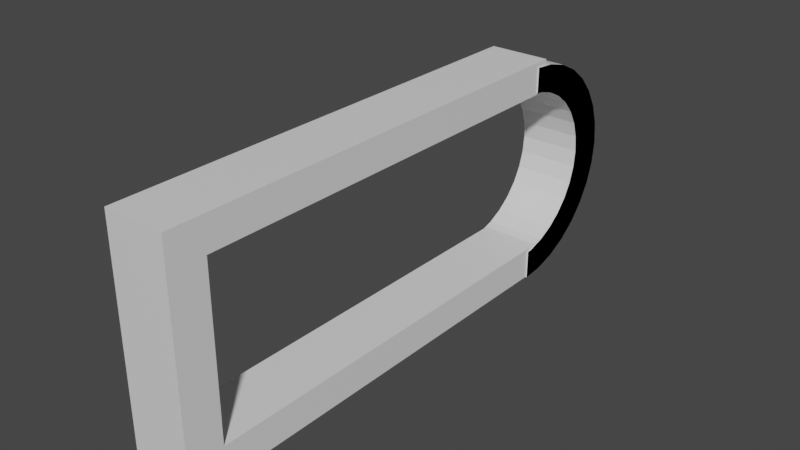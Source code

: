 # Source: test_1.blend  (saved by Blender 3.5.10; exported with 4.5.12 LTS)
import bpy
from mathutils import Matrix  # noqa: F401  (used for matrix-valued properties, if any)

bpy.ops.wm.read_factory_settings(use_empty=True)
scene = bpy.context.scene
scene.name = 'Scene'

# ---- collections
col_collection = bpy.data.collections.new('Collection'); scene.collection.children.link(col_collection)

# ---- materials (node trees are filled in below, after node groups)
mat_material = bpy.data.materials.new('Material')
mat_material.alpha_threshold = 0.0
mat_material.use_transparent_shadow = False
mat_material.roughness = 0.5
mat_material.line_color = (0.0, 0.0, 0.0, 1.0)

# ---- material node trees
mat_material.use_nodes = True; mat_material.node_tree.nodes.clear()
_N = mat_material.node_tree.nodes; _L = mat_material.node_tree.links
n0 = _N.new('ShaderNodeOutputMaterial'); n0.name = 'Material Output'; n0.location = (300, 300)
n1 = _N.new('ShaderNodeBsdfPrincipled'); n1.name = 'Principled BSDF'; n1.location = (10, 300)
n1.distribution = 'GGX'
n1.subsurface_method = 'RANDOM_WALK_SKIN'
n1.inputs[3].default_value = 1.45
n1.inputs[27].default_value = (0.0, 0.0, 0.0, 1.0)
n1.inputs[28].default_value = 1.0
_L.new(n1.outputs[0], n0.inputs[0])
n0.is_active_output = True

# ---- world
world_world = bpy.data.worlds.new('World'); scene.world = world_world
world_world.use_nodes = True; world_world.node_tree.nodes.clear()
_N = world_world.node_tree.nodes; _L = world_world.node_tree.links
n0 = _N.new('ShaderNodeOutputWorld'); n0.name = 'World Output'; n0.location = (300, 300)
n1 = _N.new('ShaderNodeBackground'); n1.name = 'Background'; n1.location = (10, 300)
n1.inputs[0].default_value = (0.05088, 0.05088, 0.05088, 1.0)
_L.new(n1.outputs[0], n0.inputs[0])
n0.is_active_output = True
world_world.color = (0.05088, 0.05088, 0.05088)
world_world.use_sun_shadow = False
world_world.sun_shadow_jitter_overblur = 0.0

# ---- meshes
me_cube = bpy.data.meshes.new('Cube')
me_cube.from_pydata([(1.0, -1.0, 1.0), (1.0, -1.0, -1.0), (-1.0, -1.0, 1.0), (-1.0, -1.0, -1.0), (-1.0, -0.862, -0.7215), (-1.0, -0.862, 0.7215), (1.0, -0.862, -0.7215), (1.0, -0.862, 0.7215), (-1.0, 0.7562, 1.0), (1.0, 0.7562, 1.0), (-1.0, 0.7562, -1.0), (-1.0, 0.7562, 0.7215), (-1.0, 0.7562, -0.7215), (1.0, 0.7562, -1.0), (1.0, 0.7562, -0.7215), (1.0, 0.7562, 0.7215), (1.04, 1.149, -0.02266), (-1.035, 1.149, -0.02266), (1.04, 1.14, 0.169), (-1.035, 1.14, 0.169), (1.04, 1.114, 0.3533), (-1.035, 1.114, 0.3533), (1.04, 1.072, 0.5232), (-1.035, 1.072, 0.5232), (1.04, 1.016, 0.672), (-1.035, 1.016, 0.672), (1.04, 0.9473, 0.7942), (-1.035, 0.9473, 0.7942), (1.04, 0.8689, 0.885), (-1.035, 0.8689, 0.885), (1.04, 0.7839, 0.9409), (-1.035, 0.7839, 0.9409), (1.04, 0.7839, -0.9862), (-1.035, 0.7839, -0.9862), (1.04, 0.8689, -0.9303), (-1.035, 0.8689, -0.9303), (1.04, 0.9473, -0.8395), (-1.035, 0.9473, -0.8395), (1.04, 1.016, -0.7173), (-1.035, 1.016, -0.7173), (1.04, 1.072, -0.5685), (-1.035, 1.072, -0.5685), (1.04, 1.114, -0.3986), (-1.035, 1.114, -0.3986), (1.04, 1.14, -0.2143), (-1.035, 1.14, -0.2143), (-1.035, 0.7043, 0.9579), (1.04, 0.7043, 0.9579), (-1.035, 0.7043, -1.003), (1.04, 0.7043, -1.003), (-1.035, 0.7043, -0.7464), (-1.035, 0.7246, 0.7343), (-1.035, 0.7043, 0.7386), (-1.035, 0.7246, -0.742), (-1.035, 0.8497, -0.6296), (-1.035, 0.7897, -0.6992), (-1.035, 0.7897, 0.6915), (-1.035, 0.9023, -0.5361), (-1.035, 0.9455, -0.422), (-1.035, 0.9776, -0.2919), (-1.035, 0.9973, -0.1507), (-1.035, 1.004, -0.003872), (-1.035, 0.9973, 0.143), (-1.035, 0.9776, 0.2841), (-1.035, 0.9023, 0.5283), (-1.035, 0.8497, 0.6219), (-1.035, 0.9455, 0.4143), (1.04, 0.7043, -0.7464), (1.04, 0.7246, -0.742), (1.04, 0.7043, 0.7386), (1.04, 0.7246, 0.7343), (1.04, 0.7897, -0.6992), (1.04, 0.8497, 0.6219), (1.04, 0.7897, 0.6915), (1.04, 0.9023, 0.5283), (1.04, 0.8497, -0.6296), (1.04, 0.9023, -0.5361), (1.04, 0.9455, -0.422), (1.04, 0.9776, -0.2919), (1.04, 1.004, -0.003872), (1.04, 0.9973, 0.143), (1.04, 0.9455, 0.4143), (1.04, 0.9776, 0.2841), (1.04, 0.9973, -0.1507)], [], [(8, 2, 0, 9), (1, 0, 2, 3), (3, 2, 8, 11, 5, 4, 12, 10), (1, 3, 10, 13), (14, 6, 1, 13), (0, 7, 15, 9), (0, 1, 6, 7), (6, 4, 5, 7), (12, 4, 6, 14), (7, 5, 11, 15), (13, 10, 12, 14), (8, 9, 15, 11), (16, 17, 19, 18), (18, 19, 21, 20), (20, 21, 23, 22), (22, 23, 25, 24), (24, 25, 27, 26), (26, 27, 29, 28), (28, 29, 31, 30), (30, 31, 46, 47), (48, 33, 32, 49), (32, 33, 35, 34), (34, 35, 37, 36), (36, 37, 39, 38), (38, 39, 41, 40), (40, 41, 43, 42), (52, 46, 31, 29, 27, 25, 23, 21, 19, 17, 45, 43, 41, 39, 37, 35, 33, 48, 50, 53, 55, 54, 57, 58, 59, 60, 61, 62, 63, 66, 64, 65, 56, 51), (42, 43, 45, 44), (44, 45, 17, 16), (67, 49, 32, 34, 36, 38, 40, 42, 44, 16, 18, 20, 22, 24, 26, 28, 30, 47, 69, 70, 73, 72, 74, 81, 82, 80, 79, 83, 78, 77, 76, 75, 71, 68), (48, 49, 67, 50), (47, 46, 52, 69), (80, 62, 61, 79), (82, 63, 62, 80), (81, 66, 63, 82), (74, 64, 66, 81), (65, 64, 74, 72), (56, 65, 72, 73), (51, 56, 73, 70), (52, 51, 70, 69), (67, 68, 53, 50), (71, 55, 53, 68), (75, 54, 55, 71), (76, 57, 54, 75), (77, 58, 57, 76), (78, 59, 58, 77), (83, 60, 59, 78), (79, 61, 60, 83), (67, 49, 68), (32, 49, 67, 68), (68, 32, 71), (34, 71, 32), (16, 83, 79, 20, 18), (44, 83, 78, 77, 76, 75, 71, 34, 36, 38, 40, 42), (34, 75, 76, 38, 36), (40, 78, 83, 16, 44), (79, 20, 22, 24, 72, 74, 81, 82, 80), (74, 26, 28, 30, 47, 69, 70, 73, 72), (69, 70, 56, 51, 52), (24, 26, 74)])
_uv = me_cube.uv_layers.new(name='UVMap')
_uv.uv.foreach_set('vector', [0.875, 0.5305, 0.875, 0.75, 0.625, 0.75, 0.625, 0.5305, 0.375, 0.75, 0.625, 0.75, 0.625, 1.0, 0.375, 1.0, 0.375, 0.0, 0.625, 0.0, 0.625, 0.2195, 0.5902, 0.2195, 0.5902, 0.01725, 0.4098, 0.01725, 0.4098, 0.2195, 0.375, 0.2195, 0.375, 0.75, 0.125, 0.75, 0.125, 0.5305, 0.375, 0.5305, 0.4098, 0.5305, 0.4098, 0.7327, 0.375, 0.75, 0.375, 0.5305, 0.625, 0.75, 0.5902, 0.7327, 0.5902, 0.5305, 0.625, 0.5305, 0.625, 0.75, 0.375, 0.75, 0.4098, 0.7327, 0.5902, 0.7327, 0.375, 0.7812, 0.4098, 0.01725, 0.5902, 0.01725, 0.5902, 0.7327, 0.4098, 0.2195, 0.4098, 0.01725, 0.375, 0.7812, 0.375, 0.488, 0.5902, 0.7327, 0.5902, 0.01725, 0.5902, 0.2195, 0.5902, 0.5305, 0.4128, 0.8185, 0.4128, 0.9936, 0.4376, 0.9936, 0.4376, 0.8185, 0.591, 0.9936, 0.591, 0.8185, 0.5662, 0.8185, 0.5662, 0.9936, 1.0, 0.5, 1.0, 1.0, 0.9688, 1.0, 0.9688, 0.5, 0.9688, 0.5, 0.9688, 1.0, 0.9375, 1.0, 0.9375, 0.5, 0.9375, 0.5, 0.9375, 1.0, 0.9062, 1.0, 0.9062, 0.5, 0.9062, 0.5, 0.9062, 1.0, 0.875, 1.0, 0.875, 0.5, 0.875, 0.5, 0.875, 1.0, 0.8438, 1.0, 0.8438, 0.5, 0.8438, 0.5, 0.8438, 1.0, 0.8125, 1.0, 0.8125, 0.5, 0.8125, 0.5, 0.8125, 1.0, 0.4854, 0.2968, 0.7812, 0.5, 0.7812, 0.5, 0.7812, 1.0, 0.4895, 0.2546, 0.6054, 0.4828, 0.2469, 1.0, 0.2188, 1.0, 0.2188, 0.5, 0.2469, 0.5, 0.2188, 0.5, 0.2188, 1.0, 0.1875, 1.0, 0.1875, 0.5, 0.1875, 0.5, 0.1875, 1.0, 0.1562, 1.0, 0.1562, 0.5, 0.1562, 0.5, 0.1562, 1.0, 0.125, 1.0, 0.125, 0.5, 0.125, 0.5, 0.125, 1.0, 0.09375, 1.0, 0.09375, 0.5, 0.09375, 0.5, 0.09375, 1.0, 0.0625, 1.0, 0.0625, 0.5, 0.436, 0.2546, 0.4895, 0.2546, 0.4854, 0.2968, 0.4717, 0.3418, 0.4496, 0.3833, 0.4197, 0.4197, 0.3833, 0.4496, 0.3418, 0.4717, 0.2968, 0.4854, 0.25, 0.49, 0.2032, 0.4854, 0.1582, 0.4717, 0.1167, 0.4496, 0.08029, 0.4197, 0.05045, 0.3833, 0.02827, 0.3418, 0.01461, 0.2968, 0.01046, 0.2546, 0.0732, 0.2546, 0.07426, 0.2654, 0.08473, 0.2999, 0.1017, 0.3317, 0.1246, 0.3595, 0.1524, 0.3824, 0.1842, 0.3994, 0.2187, 0.4099, 0.2546, 0.4134, 0.2905, 0.4099, 0.3249, 0.3994, 0.3567, 0.3824, 0.3846, 0.3595, 0.4075, 0.3317, 0.4245, 0.2999, 0.4349, 0.2654, 0.0625, 0.5, 0.0625, 1.0, 0.03125, 1.0, 0.03125, 0.5, 0.03125, 0.5, 0.03125, 1.0, 0.0, 1.0, 0.0, 0.5, 0.5732, 0.2546, 0.5105, 0.2546, 0.5146, 0.2968, 0.5283, 0.3418, 0.5504, 0.3833, 0.5803, 0.4197, 0.6167, 0.4496, 0.6582, 0.4717, 0.7032, 0.4854, 0.75, 0.49, 0.7968, 0.4854, 0.8418, 0.4717, 0.8833, 0.4496, 0.9197, 0.4197, 0.9496, 0.3833, 0.9717, 0.3418, 0.9854, 0.2968, 0.9895, 0.2546, 0.936, 0.2546, 0.9349, 0.2654, 0.9245, 0.2999, 0.9075, 0.3317, 0.8846, 0.3595, 0.8567, 0.3824, 0.8249, 0.3994, 0.7905, 0.4099, 0.7546, 0.4134, 0.7187, 0.4099, 0.6842, 0.3994, 0.6524, 0.3824, 0.6246, 0.3595, 0.6017, 0.3317, 0.5847, 0.2999, 0.5743, 0.2654, 0.2469, 1.0, 0.2469, 0.5, 0.5732, 0.2546, 0.2281, 0.9241, 0.6054, 0.4828, 0.6054, 0.2672, 0.5809, 0.2672, 0.5809, 0.4828, 0.9688, 0.5759, 0.2905, 0.4099, 0.2546, 0.4134, 1.0, 0.5759, 0.9375, 0.5759, 0.3249, 0.3994, 0.2905, 0.4099, 0.9688, 0.5759, 0.9062, 0.5759, 0.3567, 0.3824, 0.3249, 0.3994, 0.9375, 0.5759, 0.875, 0.5759, 0.3846, 0.3595, 0.3567, 0.3824, 0.9062, 0.5759, 0.4075, 0.3317, 0.3846, 0.3595, 0.875, 0.5759, 0.0, 0.0, 0.4245, 0.2999, 0.4075, 0.3317, 0.9075, 0.3317, 0.0, 0.0, 0.7812, 0.9241, 0.8125, 0.9241, 0.8125, 0.5759, 0.7812, 0.5759, 0.7719, 0.9241, 0.7812, 0.9241, 0.7812, 0.5759, 0.7719, 0.5759, 0.5732, 0.2546, 0.5743, 0.2654, 0.2188, 0.9241, 0.0732, 0.2546, 0.1875, 0.5759, 0.1875, 0.9241, 0.07426, 0.2654, 0.5743, 0.2654, 0.1562, 0.5759, 0.1017, 0.3317, 0.08473, 0.2999, 0.1875, 0.5759, 0.125, 0.5759, 0.1246, 0.3595, 0.1017, 0.3317, 0.1562, 0.5759, 0.09375, 0.5759, 0.1524, 0.3824, 0.1246, 0.3595, 0.125, 0.5759, 0.0625, 0.5759, 0.1842, 0.3994, 0.1524, 0.3824, 0.09375, 0.5759, 0.03125, 0.5759, 0.2187, 0.4099, 0.1842, 0.3994, 0.0625, 0.5759, 1.0, 0.5759, 0.2546, 0.4134, 0.2187, 0.4099, 0.03125, 0.5759, 0.5732, 0.2546, 0.5105, 0.2546, 0.5743, 0.2654, 0.2188, 0.5, 0.2469, 0.5, 0.5732, 0.2546, 0.5743, 0.2654, 0.5743, 0.2654, 0.2188, 0.5, 0.5847, 0.2999, 0.1875, 0.5, 0.5847, 0.2999, 0.2188, 0.5, 0.0, 0.0, 0.0, 0.0, 0.0, 0.0, 0.0, 0.0, 0.0, 0.0, 0.03125, 0.5, 0.7187, 0.4099, 0.6842, 0.3994, 0.6524, 0.3824, 0.6246, 0.3595, 0.6017, 0.3317, 0.1875, 0.5759, 0.1875, 0.5, 0.1562, 0.5, 0.125, 0.5, 0.09375, 0.5, 0.0625, 0.5, 0.1875, 0.5, 0.6017, 0.3317, 0.6246, 0.3595, 0.125, 0.5, 0.1562, 0.5, 0.0, 0.0, 0.6842, 0.3994, 0.7187, 0.4099, 0.0, 0.0, 0.03125, 0.5, 0.0, 0.0, 0.0, 0.0, 0.0, 0.0, 0.0, 0.0, 0.0, 0.0, 0.0, 0.0, 0.0, 0.0, 0.0, 0.0, 0.0, 0.0, 0.0, 0.0, 0.0, 0.0, 0.0, 0.0, 0.0, 0.0, 0.0, 0.0, 0.0, 0.0, 0.0, 0.0, 0.0, 0.0, 0.0, 0.0, 0.936, 0.2546, 0.9349, 0.2654, 0.4245, 0.2999, 0.4349, 0.2654, 0.436, 0.2546, 0.0, 0.0, 0.0, 0.0, 0.8846, 0.3595])
me_cube.materials.append(mat_material)
me_cube.use_mirror_vertex_groups = False
me_cube.update()

# ---- objects
ob_cube = bpy.data.objects.new('Cube', me_cube)

# ---- transforms, parenting, visibility, modifiers, constraints
ob_cube.location = (0.0, 0.0, 0.0)
ob_cube.scale = (1.304, 11.27, 4.94)
ob_cube.lock_rotations_4d = False
ob_cube.empty_display_type = 'ARROWS'
ob_cube.lineart.crease_threshold = 0.0

# ---- collection membership
col_collection.objects.link(ob_cube)

# ---- scene / render settings (as saved in the file)
scene.frame_start = 1; scene.frame_end = 250; scene.frame_set(1)
scene.render.engine = 'BLENDER_EEVEE_NEXT'
scene.cycles.sampling_pattern = 'TABULATED_SOBOL'
scene.view_settings.view_transform = 'Filmic'
bpy.context.view_layer.update()

# ---- added for rendering (the .blend has no active camera and no usable light): camera, sun
cam_auto = bpy.data.cameras.new('AutoCamera')
cam_auto.lens = 50.0
cam_auto.sensor_width = 36.0
cam_auto.clip_end = 1000.0
ob_auto_camera = bpy.data.objects.new('AutoCamera', cam_auto)
scene.collection.objects.link(ob_auto_camera)
ob_auto_camera.location = (24.328, -28.3524, 19.4518)
ob_auto_camera.rotation_euler = (1.09748, -7.21219e-08, 0.694738)
scene.camera = ob_auto_camera
light_auto_sun = bpy.data.lights.new('AutoSun', 'SUN')
light_auto_sun.energy = 3.0
light_auto_sun.angle = 0.0523599
ob_auto_sun = bpy.data.objects.new('AutoSun', light_auto_sun)
scene.collection.objects.link(ob_auto_sun)
ob_auto_sun.rotation_euler = (0.872665, 0.174533, 0.523599)
bpy.context.view_layer.update()

